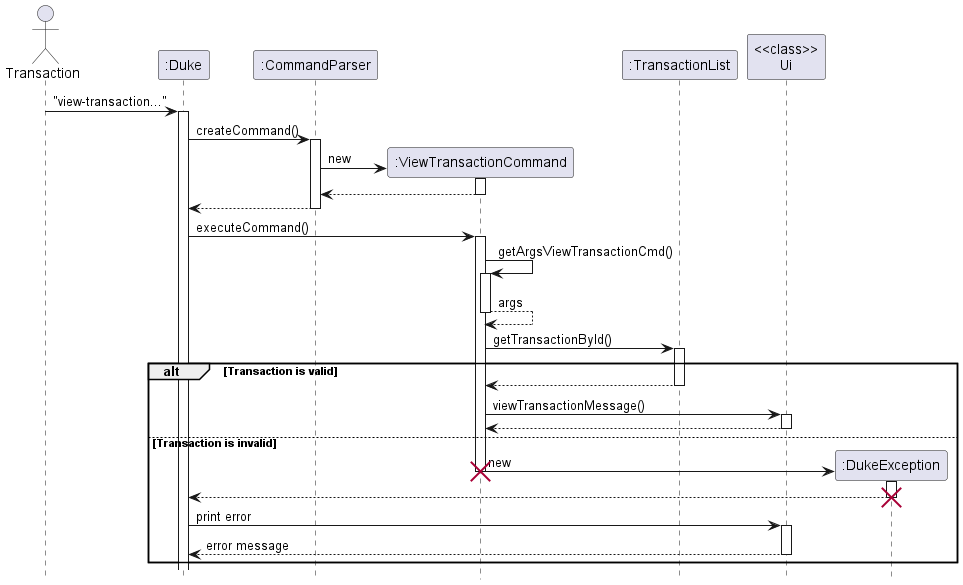

The diagram above was rendered by PlantUML. Its source (embedded in the PNG):
@startuml
hide footbox

Actor Transaction
"Transaction" -> ":Duke": "view-transaction..."
activate ":Duke"
":Duke" -> ":CommandParser": createCommand()
activate ":CommandParser"
":CommandParser" -> ":ViewTransactionCommand"**: new
activate ":ViewTransactionCommand"
return
":CommandParser" --> ":Duke"
deactivate

":Duke" -> ":ViewTransactionCommand" : executeCommand()
activate ":ViewTransactionCommand"
":ViewTransactionCommand" -> ":ViewTransactionCommand": getArgsViewTransactionCmd()
activate ":ViewTransactionCommand"
return args
    ":ViewTransactionCommand" -> ":TransactionList": getTransactionById()
    activate ":TransactionList"
alt Transaction is valid
    ":TransactionList" --> ":ViewTransactionCommand":
    deactivate ":TransactionList"

    ":ViewTransactionCommand" -> "<<class>>\nUi": viewTransactionMessage()
    activate "<<class>>\nUi"
    return
    deactivate "<<class>>\nUi"
    deactivate ":TransactionList"
else Transaction is invalid
    ":ViewTransactionCommand" -> ":DukeException"** : new
    destroy ":ViewTransactionCommand"
    activate ":DukeException"
    ":DukeException" --> ":Duke"
    destroy ":DukeException"
    ":Duke" -> "<<class>>\nUi" : print error
    activate "<<class>>\nUi"
    "<<class>>\nUi" --> ":Duke" : error message
    deactivate "<<class>>\nUi"
end
deactivate ":ViewTransactionCommand"

@enduml